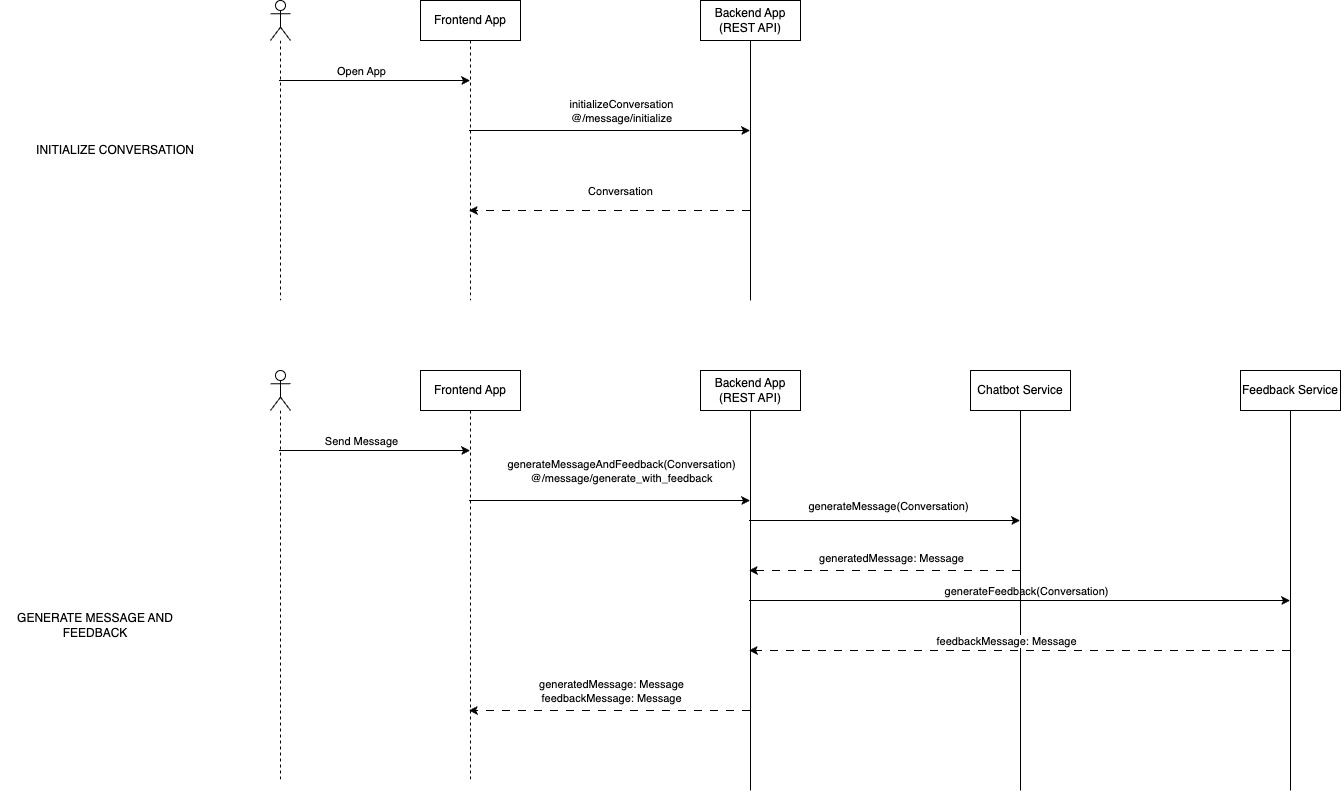

The diagram above was exported from draw.io. Its source (the exported page's mxGraphModel, read from the mxfile embedded in the PNG):
<mxGraphModel dx="1184" dy="726" grid="1" gridSize="10" guides="1" tooltips="1" connect="1" arrows="1" fold="1" page="1" pageScale="1" pageWidth="1169" pageHeight="827" math="0" shadow="0">
  <root>
    <mxCell id="0" />
    <mxCell id="1" parent="0" />
    <mxCell id="8" style="edgeStyle=none;html=1;" parent="1" source="2" target="3" edge="1">
      <mxGeometry relative="1" as="geometry">
        <Array as="points">
          <mxPoint x="670" y="410" />
        </Array>
      </mxGeometry>
    </mxCell>
    <mxCell id="9" value="initializeConversation&lt;br&gt;@/message/initialize" style="edgeLabel;html=1;align=center;verticalAlign=middle;resizable=0;points=[];" parent="8" vertex="1" connectable="0">
      <mxGeometry x="0.2167" y="1" relative="1" as="geometry">
        <mxPoint x="-19" y="-19" as="offset" />
      </mxGeometry>
    </mxCell>
    <mxCell id="2" value="Frontend App" style="shape=umlLifeline;perimeter=lifelinePerimeter;whiteSpace=wrap;html=1;container=1;collapsible=0;recursiveResize=0;outlineConnect=0;" parent="1" vertex="1">
      <mxGeometry x="530" y="280" width="100" height="300" as="geometry" />
    </mxCell>
    <mxCell id="47" style="edgeStyle=none;html=1;dashed=1;dashPattern=8 8;" parent="1" source="3" target="2" edge="1">
      <mxGeometry relative="1" as="geometry">
        <Array as="points">
          <mxPoint x="710" y="490" />
        </Array>
      </mxGeometry>
    </mxCell>
    <mxCell id="48" value="Conversation" style="edgeLabel;html=1;align=center;verticalAlign=middle;resizable=0;points=[];" parent="47" vertex="1" connectable="0">
      <mxGeometry x="-0.1525" y="1" relative="1" as="geometry">
        <mxPoint x="-11" y="-21" as="offset" />
      </mxGeometry>
    </mxCell>
    <mxCell id="3" value="Backend App&lt;br&gt;(REST API)" style="shape=umlLifeline;perimeter=lifelinePerimeter;whiteSpace=wrap;html=1;container=1;collapsible=0;recursiveResize=0;outlineConnect=0;lifelineDashed=0;" parent="1" vertex="1">
      <mxGeometry x="810" y="280" width="100" height="300" as="geometry" />
    </mxCell>
    <mxCell id="5" style="edgeStyle=none;html=1;" parent="1" source="4" target="2" edge="1">
      <mxGeometry relative="1" as="geometry">
        <Array as="points">
          <mxPoint x="470" y="360" />
        </Array>
      </mxGeometry>
    </mxCell>
    <mxCell id="6" value="Open App" style="edgeLabel;html=1;align=center;verticalAlign=middle;resizable=0;points=[];" parent="5" vertex="1" connectable="0">
      <mxGeometry x="-0.2684" relative="1" as="geometry">
        <mxPoint x="11" y="-10" as="offset" />
      </mxGeometry>
    </mxCell>
    <mxCell id="4" value="" style="shape=umlLifeline;participant=umlActor;perimeter=lifelinePerimeter;whiteSpace=wrap;html=1;container=1;collapsible=0;recursiveResize=0;verticalAlign=top;spacingTop=36;outlineConnect=0;" parent="1" vertex="1">
      <mxGeometry x="380" y="280" width="20" height="300" as="geometry" />
    </mxCell>
    <mxCell id="33" style="edgeStyle=none;html=1;" parent="1" source="35" target="38" edge="1">
      <mxGeometry relative="1" as="geometry">
        <Array as="points">
          <mxPoint x="670" y="780" />
        </Array>
      </mxGeometry>
    </mxCell>
    <mxCell id="34" value="generateMessageAndFeedback(Conversation)&lt;br&gt;@/message/generate_with_feedback" style="edgeLabel;html=1;align=center;verticalAlign=middle;resizable=0;points=[];" parent="33" vertex="1" connectable="0">
      <mxGeometry x="0.2167" y="1" relative="1" as="geometry">
        <mxPoint x="-19" y="-29" as="offset" />
      </mxGeometry>
    </mxCell>
    <mxCell id="35" value="Frontend App" style="shape=umlLifeline;perimeter=lifelinePerimeter;whiteSpace=wrap;html=1;container=1;collapsible=0;recursiveResize=0;outlineConnect=0;" parent="1" vertex="1">
      <mxGeometry x="530" y="650" width="100" height="410" as="geometry" />
    </mxCell>
    <mxCell id="64" style="edgeStyle=none;html=1;" parent="1" source="38" target="45" edge="1">
      <mxGeometry relative="1" as="geometry">
        <Array as="points">
          <mxPoint x="1030" y="800" />
        </Array>
      </mxGeometry>
    </mxCell>
    <mxCell id="65" value="generateMessage(Conversation)" style="edgeLabel;html=1;align=center;verticalAlign=middle;resizable=0;points=[];" parent="64" vertex="1" connectable="0">
      <mxGeometry x="0.0201" y="2" relative="1" as="geometry">
        <mxPoint y="-13" as="offset" />
      </mxGeometry>
    </mxCell>
    <mxCell id="68" style="edgeStyle=none;html=1;" parent="1" source="38" target="46" edge="1">
      <mxGeometry relative="1" as="geometry">
        <Array as="points">
          <mxPoint x="1150" y="880" />
        </Array>
      </mxGeometry>
    </mxCell>
    <mxCell id="69" value="generateFeedback(Conversation)" style="edgeLabel;html=1;align=center;verticalAlign=middle;resizable=0;points=[];" parent="68" vertex="1" connectable="0">
      <mxGeometry x="0.0223" y="-1" relative="1" as="geometry">
        <mxPoint y="-11" as="offset" />
      </mxGeometry>
    </mxCell>
    <mxCell id="72" style="edgeStyle=none;html=1;dashed=1;dashPattern=8 8;" parent="1" source="38" target="35" edge="1">
      <mxGeometry relative="1" as="geometry">
        <Array as="points">
          <mxPoint x="730" y="990" />
        </Array>
      </mxGeometry>
    </mxCell>
    <mxCell id="73" value="generatedMessage: Message&lt;br&gt;feedbackMessage: Message" style="edgeLabel;html=1;align=center;verticalAlign=middle;resizable=0;points=[];" parent="72" vertex="1" connectable="0">
      <mxGeometry x="0.2489" y="-1" relative="1" as="geometry">
        <mxPoint x="36" y="-19" as="offset" />
      </mxGeometry>
    </mxCell>
    <mxCell id="38" value="Backend App&lt;br&gt;(REST API)" style="shape=umlLifeline;perimeter=lifelinePerimeter;whiteSpace=wrap;html=1;container=1;collapsible=0;recursiveResize=0;outlineConnect=0;lifelineDashed=0;" parent="1" vertex="1">
      <mxGeometry x="810" y="650" width="100" height="420" as="geometry" />
    </mxCell>
    <mxCell id="39" style="edgeStyle=none;html=1;" parent="1" source="41" target="35" edge="1">
      <mxGeometry relative="1" as="geometry">
        <Array as="points">
          <mxPoint x="470" y="730" />
        </Array>
      </mxGeometry>
    </mxCell>
    <mxCell id="40" value="Send Message" style="edgeLabel;html=1;align=center;verticalAlign=middle;resizable=0;points=[];" parent="39" vertex="1" connectable="0">
      <mxGeometry x="-0.2684" relative="1" as="geometry">
        <mxPoint x="11" y="-10" as="offset" />
      </mxGeometry>
    </mxCell>
    <mxCell id="41" value="" style="shape=umlLifeline;participant=umlActor;perimeter=lifelinePerimeter;whiteSpace=wrap;html=1;container=1;collapsible=0;recursiveResize=0;verticalAlign=top;spacingTop=36;outlineConnect=0;" parent="1" vertex="1">
      <mxGeometry x="380" y="650" width="20" height="410" as="geometry" />
    </mxCell>
    <mxCell id="45" value="Chatbot Service" style="shape=umlLifeline;perimeter=lifelinePerimeter;whiteSpace=wrap;html=1;container=1;collapsible=0;recursiveResize=0;outlineConnect=0;lifelineDashed=0;" parent="1" vertex="1">
      <mxGeometry x="1080" y="650" width="100" height="420" as="geometry" />
    </mxCell>
    <mxCell id="70" style="edgeStyle=none;html=1;dashed=1;dashPattern=8 8;" parent="1" source="46" target="38" edge="1">
      <mxGeometry relative="1" as="geometry">
        <Array as="points">
          <mxPoint x="1140" y="930" />
        </Array>
      </mxGeometry>
    </mxCell>
    <mxCell id="71" value="feedbackMessage: Message" style="edgeLabel;html=1;align=center;verticalAlign=middle;resizable=0;points=[];" parent="70" vertex="1" connectable="0">
      <mxGeometry x="-0.1007" y="-1" relative="1" as="geometry">
        <mxPoint x="-41" y="-9" as="offset" />
      </mxGeometry>
    </mxCell>
    <mxCell id="46" value="Feedback Service" style="shape=umlLifeline;perimeter=lifelinePerimeter;whiteSpace=wrap;html=1;container=1;collapsible=0;recursiveResize=0;outlineConnect=0;lifelineDashed=0;" parent="1" vertex="1">
      <mxGeometry x="1350" y="650" width="100" height="420" as="geometry" />
    </mxCell>
    <mxCell id="74" value="INITIALIZE CONVERSATION" style="text;html=1;strokeColor=none;fillColor=none;align=center;verticalAlign=middle;whiteSpace=wrap;rounded=0;" parent="1" vertex="1">
      <mxGeometry x="130" y="415" width="190" height="30" as="geometry" />
    </mxCell>
    <mxCell id="76" value="GENERATE MESSAGE AND FEEDBACK" style="text;html=1;strokeColor=none;fillColor=none;align=center;verticalAlign=middle;whiteSpace=wrap;rounded=0;" parent="1" vertex="1">
      <mxGeometry x="110" y="890" width="190" height="30" as="geometry" />
    </mxCell>
    <mxCell id="77" style="edgeStyle=none;html=1;dashed=1;dashPattern=8 8;" parent="1" source="45" target="38" edge="1">
      <mxGeometry relative="1" as="geometry">
        <Array as="points">
          <mxPoint x="990" y="850" />
        </Array>
        <mxPoint x="1409.5" y="970" as="sourcePoint" />
        <mxPoint x="869.6666666666667" y="970" as="targetPoint" />
      </mxGeometry>
    </mxCell>
    <mxCell id="78" value="generatedMessage: Message" style="edgeLabel;html=1;align=center;verticalAlign=middle;resizable=0;points=[];" parent="77" vertex="1" connectable="0">
      <mxGeometry x="-0.1007" y="-1" relative="1" as="geometry">
        <mxPoint x="-8" y="-12" as="offset" />
      </mxGeometry>
    </mxCell>
  </root>
</mxGraphModel>